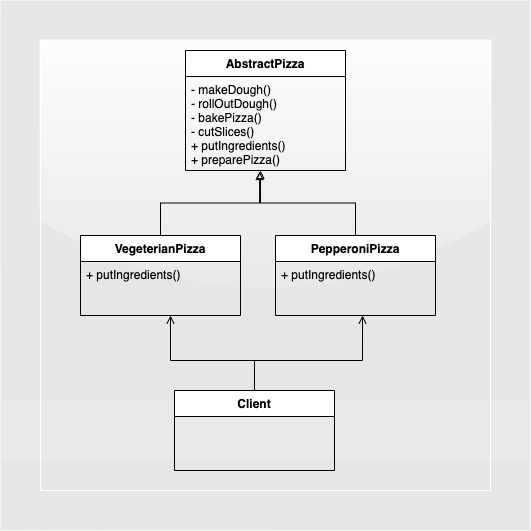

The diagram above was exported from draw.io. Its source (the exported page's mxGraphModel, read from the mxfile embedded in the PNG):
<mxGraphModel dx="1186" dy="1876" grid="1" gridSize="10" guides="1" tooltips="1" connect="1" arrows="1" fold="1" page="1" pageScale="1" pageWidth="827" pageHeight="1169" math="0" shadow="0">
  <root>
    <mxCell id="0" />
    <mxCell id="1" parent="0" />
    <mxCell id="SR-MSi6zIZqKUAH3ywQE-28" value="&lt;span style=&quot;color: rgba(0 , 0 , 0 , 0) ; font-family: monospace ; font-size: 0px&quot;&gt;%3CmxGraphModel%3E%3Croot%3E%3CmxCell%20id%3D%220%22%2F%3E%3CmxCell%20id%3D%221%22%20parent%3D%220%22%2F%3E%3CmxCell%20id%3D%222%22%20value%3D%22%22%20style%3D%22whiteSpace%3Dwrap%3Bhtml%3D1%3Baspect%3Dfixed%3BfillColor%3D%23E6E6E6%3BstrokeColor%3D%23FFFFFF%3Brounded%3D0%3Bglass%3D1%3Bshadow%3D0%3Bsketch%3D0%3B%22%20vertex%3D%221%22%20parent%3D%221%22%3E%3CmxGeometry%20x%3D%22120%22%20y%3D%22130%22%20width%3D%22450%22%20height%3D%22450%22%20as%3D%22geometry%22%2F%3E%3C%2FmxCell%3E%3C%2Froot%3E%3C%2FmxGraphModel%3E&lt;/span&gt;" style="whiteSpace=wrap;html=1;aspect=fixed;strokeColor=none;fillColor=#E6E6E6;sketch=0;glass=0;rounded=0;shadow=0;" vertex="1" parent="1">
      <mxGeometry x="160" y="-180" width="530" height="530" as="geometry" />
    </mxCell>
    <mxCell id="SR-MSi6zIZqKUAH3ywQE-29" value="" style="whiteSpace=wrap;html=1;aspect=fixed;fillColor=#E6E6E6;strokeColor=#FFFFFF;rounded=0;glass=1;shadow=0;sketch=0;" vertex="1" parent="1">
      <mxGeometry x="200" y="-140" width="450" height="450" as="geometry" />
    </mxCell>
    <mxCell id="SR-MSi6zIZqKUAH3ywQE-30" value="" style="rounded=0;whiteSpace=wrap;html=1;strokeColor=#FFFFFF;fillColor=#FFFFFF;shadow=0;sketch=0;glass=0;opacity=10;" vertex="1" parent="1">
      <mxGeometry x="160" y="220" width="530" height="60" as="geometry" />
    </mxCell>
    <mxCell id="SR-MSi6zIZqKUAH3ywQE-60" style="edgeStyle=orthogonalEdgeStyle;rounded=0;orthogonalLoop=1;jettySize=auto;html=1;exitX=0.5;exitY=0;exitDx=0;exitDy=0;endArrow=block;endFill=0;entryX=0.469;entryY=1;entryDx=0;entryDy=0;entryPerimeter=0;" edge="1" parent="1" source="SR-MSi6zIZqKUAH3ywQE-10" target="SR-MSi6zIZqKUAH3ywQE-58">
      <mxGeometry relative="1" as="geometry">
        <mxPoint x="420" y="10" as="targetPoint" />
      </mxGeometry>
    </mxCell>
    <mxCell id="SR-MSi6zIZqKUAH3ywQE-10" value="PepperoniPizza" style="swimlane;fontStyle=1;align=center;verticalAlign=top;childLayout=stackLayout;horizontal=1;startSize=26;horizontalStack=0;resizeParent=1;resizeParentMax=0;resizeLast=0;collapsible=1;marginBottom=0;" vertex="1" parent="1">
      <mxGeometry x="435" y="55" width="160" height="80" as="geometry" />
    </mxCell>
    <mxCell id="SR-MSi6zIZqKUAH3ywQE-13" value="+ putIngredients()" style="text;strokeColor=none;fillColor=none;align=left;verticalAlign=top;spacingLeft=4;spacingRight=4;overflow=hidden;rotatable=0;points=[[0,0.5],[1,0.5]];portConstraint=eastwest;" vertex="1" parent="SR-MSi6zIZqKUAH3ywQE-10">
      <mxGeometry y="26" width="160" height="54" as="geometry" />
    </mxCell>
    <mxCell id="SR-MSi6zIZqKUAH3ywQE-51" style="edgeStyle=orthogonalEdgeStyle;rounded=0;orthogonalLoop=1;jettySize=auto;html=1;exitX=0.5;exitY=0;exitDx=0;exitDy=0;endArrow=open;endFill=0;" edge="1" parent="1" source="SR-MSi6zIZqKUAH3ywQE-19" target="SR-MSi6zIZqKUAH3ywQE-47">
      <mxGeometry relative="1" as="geometry">
        <mxPoint x="330" y="150" as="targetPoint" />
        <Array as="points">
          <mxPoint x="414" y="180" />
          <mxPoint x="330" y="180" />
        </Array>
      </mxGeometry>
    </mxCell>
    <mxCell id="SR-MSi6zIZqKUAH3ywQE-52" style="edgeStyle=orthogonalEdgeStyle;rounded=0;orthogonalLoop=1;jettySize=auto;html=1;exitX=0.5;exitY=0;exitDx=0;exitDy=0;entryX=0.544;entryY=1;entryDx=0;entryDy=0;entryPerimeter=0;endArrow=open;endFill=0;" edge="1" parent="1" source="SR-MSi6zIZqKUAH3ywQE-19" target="SR-MSi6zIZqKUAH3ywQE-13">
      <mxGeometry relative="1" as="geometry">
        <Array as="points">
          <mxPoint x="414" y="180" />
          <mxPoint x="522" y="180" />
        </Array>
      </mxGeometry>
    </mxCell>
    <mxCell id="SR-MSi6zIZqKUAH3ywQE-19" value="Client" style="swimlane;fontStyle=1;align=center;verticalAlign=top;childLayout=stackLayout;horizontal=1;startSize=26;horizontalStack=0;resizeParent=1;resizeParentMax=0;resizeLast=0;collapsible=1;marginBottom=0;" vertex="1" parent="1">
      <mxGeometry x="334" y="210" width="160" height="80" as="geometry" />
    </mxCell>
    <mxCell id="SR-MSi6zIZqKUAH3ywQE-59" style="edgeStyle=orthogonalEdgeStyle;rounded=0;orthogonalLoop=1;jettySize=auto;html=1;exitX=0.5;exitY=0;exitDx=0;exitDy=0;entryX=0.463;entryY=1.011;entryDx=0;entryDy=0;entryPerimeter=0;endArrow=block;endFill=0;" edge="1" parent="1" source="SR-MSi6zIZqKUAH3ywQE-46" target="SR-MSi6zIZqKUAH3ywQE-58">
      <mxGeometry relative="1" as="geometry" />
    </mxCell>
    <mxCell id="SR-MSi6zIZqKUAH3ywQE-46" value="VegeterianPizza" style="swimlane;fontStyle=1;align=center;verticalAlign=top;childLayout=stackLayout;horizontal=1;startSize=26;horizontalStack=0;resizeParent=1;resizeParentMax=0;resizeLast=0;collapsible=1;marginBottom=0;" vertex="1" parent="1">
      <mxGeometry x="240" y="55" width="160" height="80" as="geometry" />
    </mxCell>
    <mxCell id="SR-MSi6zIZqKUAH3ywQE-47" value="+ putIngredients()" style="text;strokeColor=none;fillColor=none;align=left;verticalAlign=top;spacingLeft=4;spacingRight=4;overflow=hidden;rotatable=0;points=[[0,0.5],[1,0.5]];portConstraint=eastwest;" vertex="1" parent="SR-MSi6zIZqKUAH3ywQE-46">
      <mxGeometry y="26" width="160" height="54" as="geometry" />
    </mxCell>
    <mxCell id="SR-MSi6zIZqKUAH3ywQE-55" value="AbstractPizza" style="swimlane;fontStyle=1;align=center;verticalAlign=top;childLayout=stackLayout;horizontal=1;startSize=26;horizontalStack=0;resizeParent=1;resizeParentMax=0;resizeLast=0;collapsible=1;marginBottom=0;" vertex="1" parent="1">
      <mxGeometry x="345" y="-130" width="160" height="120" as="geometry" />
    </mxCell>
    <mxCell id="SR-MSi6zIZqKUAH3ywQE-58" value="- makeDough()&#10;- rollOutDough()&#10;- bakePizza()&#10;- cutSlices()&#10;+ putIngredients()&#10;+ preparePizza()&#10;&#10;" style="text;strokeColor=none;fillColor=none;align=left;verticalAlign=top;spacingLeft=4;spacingRight=4;overflow=hidden;rotatable=0;points=[[0,0.5],[1,0.5]];portConstraint=eastwest;" vertex="1" parent="SR-MSi6zIZqKUAH3ywQE-55">
      <mxGeometry y="26" width="160" height="94" as="geometry" />
    </mxCell>
  </root>
</mxGraphModel>